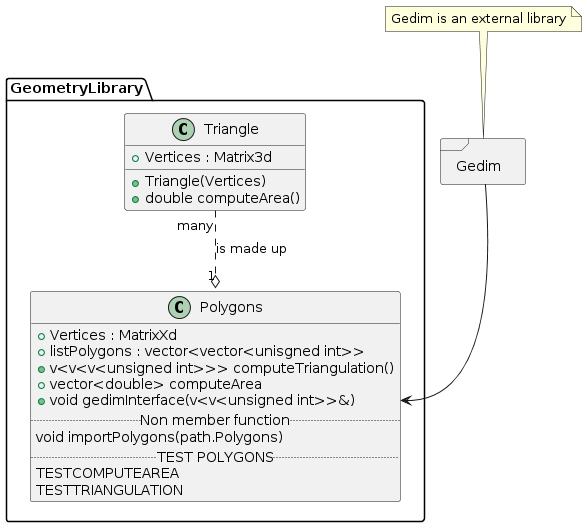

The diagram above was rendered by PlantUML. Its source (embedded in the PNG):
@startuml
' Questo è un commento
package GeometryLibrary <<Folder>>
{
class Triangle
{
+ Vertices : Matrix3d
+ Triangle(Vertices)
+ double computeArea()
}

class Polygons
{
+ Vertices : MatrixXd
+ listPolygons : vector<vector<unisgned int>>
+ v<v<v<unsigned int>>> computeTriangulation()
+ vector<double> computeArea
+ void gedimInterface(v<v<unsigned int>>&)
.. Non member function..
void importPolygons(path.Polygons)
..TEST POLYGONS..
TESTCOMPUTEAREA
TESTTRIANGULATION
}
}

package Gedim <<Frame>>     
{
}

note "Gedim is an external library" as GedimNota
GedimNota .. Gedim 

Gedim --> Polygons::gedimInterface      
Triangle "many" ..o  "1" Polygons : is made up
@enduml